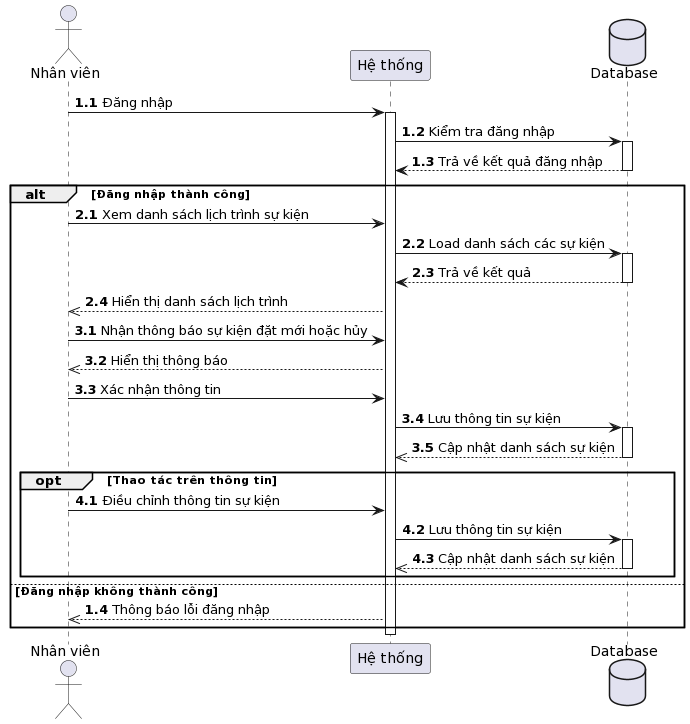

The diagram above was rendered by PlantUML. Its source (embedded in the PNG):
@startuml
actor "Nhân viên" as employee
participant "Hệ thống" as system
database Database as db

autonumber 1.1
employee -> system: Đăng nhập
activate system
system -> db: Kiểm tra đăng nhập
activate db
db --> system : Trả về kết quả đăng nhập
deactivate db

alt Đăng nhập thành công
  autonumber 2.1
  employee -> system: Xem danh sách lịch trình sự kiện
  system -> db: Load danh sách các sự kiện
  activate db
  db --> system : Trả về kết quả
  deactivate db
  system -->> employee: Hiển thị danh sách lịch trình

  autonumber 3.1
  employee -> system: Nhận thông báo sự kiện đặt mới hoặc hủy
  system -->> employee: Hiển thị thông báo
  employee -> system: Xác nhận thông tin
  system -> db: Lưu thông tin sự kiện
  activate db
  db -->> system : Cập nhật danh sách sự kiện
  deactivate db
  
  opt Thao tác trên thông tin
    autonumber 4.1
    employee -> system: Điều chỉnh thông tin sự kiện
    system -> db: Lưu thông tin sự kiện
    activate db
    db -->> system : Cập nhật danh sách sự kiện
    deactivate db
  end

else Đăng nhập không thành công
  autonumber 1.4
  system -->> employee: Thông báo lỗi đăng nhập
end

deactivate system
@enduml